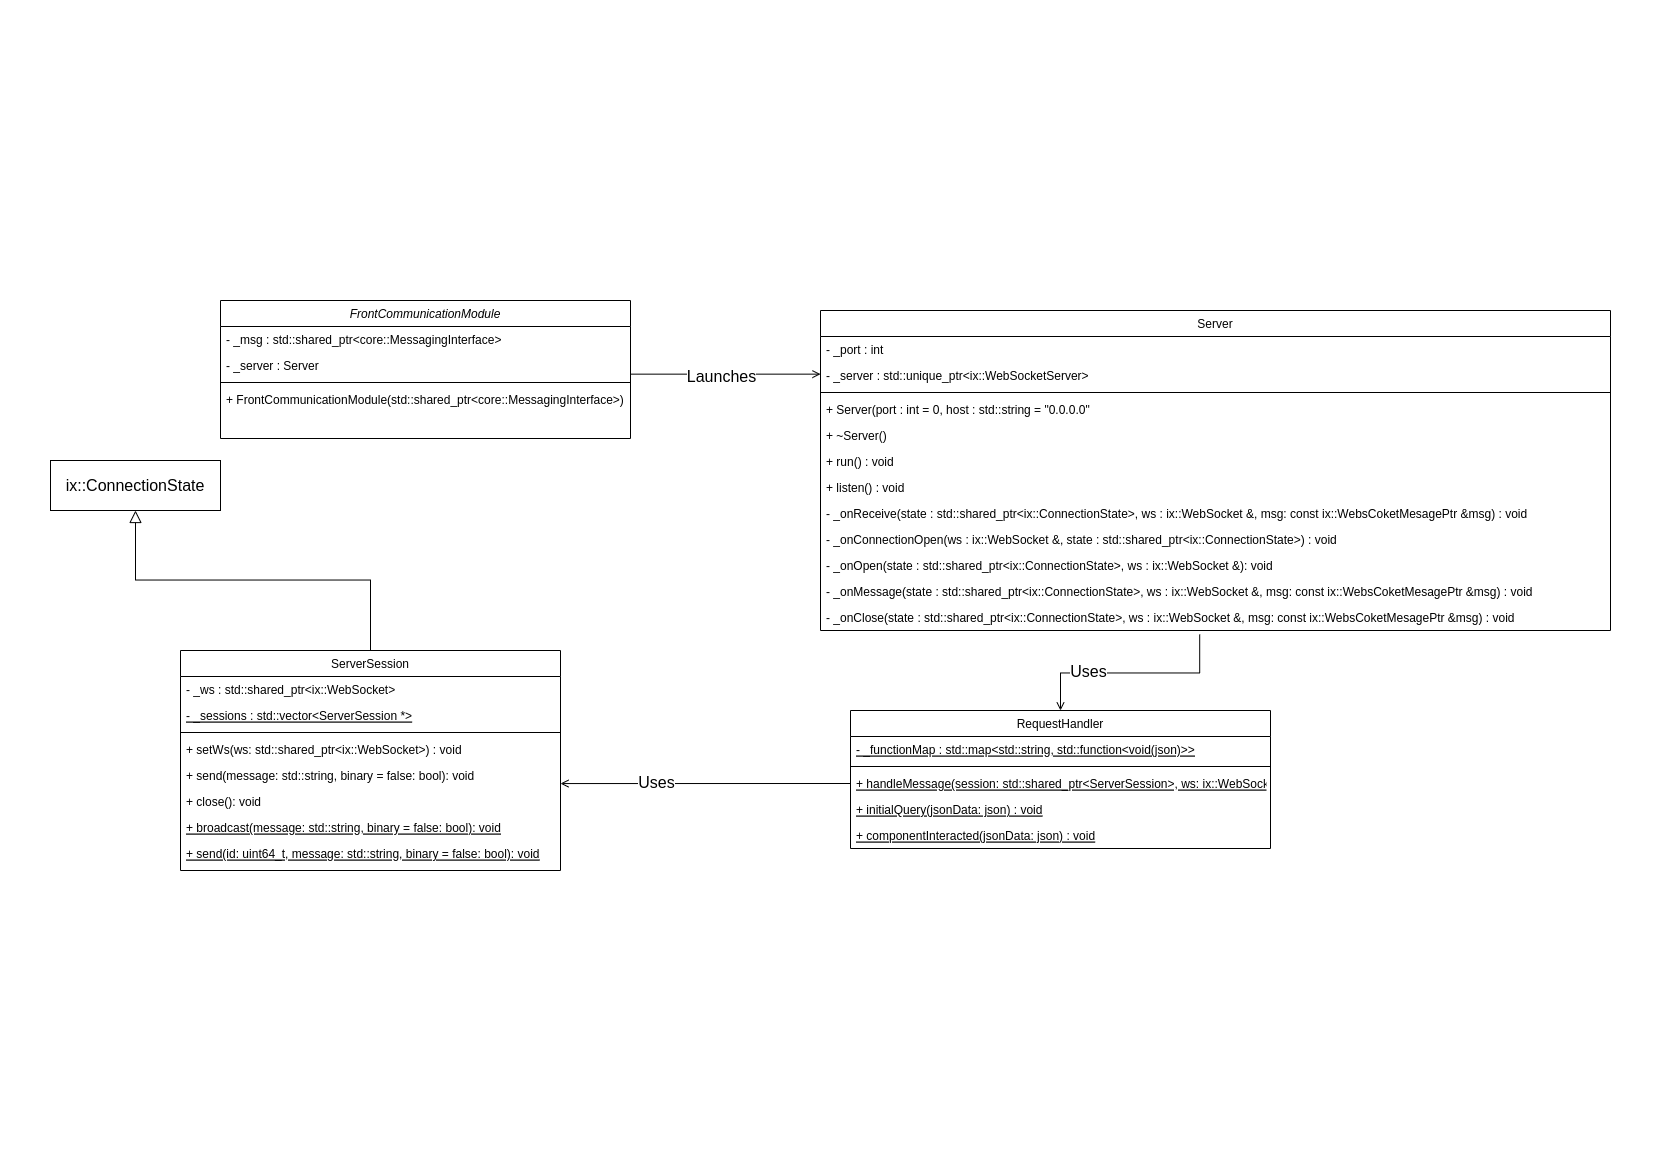

The diagram above was exported from draw.io. Its source (the exported page's mxGraphModel, read from the mxfile embedded in the PNG):
<mxGraphModel dx="1687" dy="1224" grid="1" gridSize="10" guides="1" tooltips="1" connect="1" arrows="1" fold="1" page="1" pageScale="1" pageWidth="827" pageHeight="1169" math="0" shadow="0">
  <root>
    <mxCell id="WIyWlLk6GJQsqaUBKTNV-0" />
    <mxCell id="WIyWlLk6GJQsqaUBKTNV-1" parent="WIyWlLk6GJQsqaUBKTNV-0" />
    <mxCell id="zkfFHV4jXpPFQw0GAbJ--0" value="FrontCommunicationModule" style="swimlane;fontStyle=2;align=center;verticalAlign=top;childLayout=stackLayout;horizontal=1;startSize=26;horizontalStack=0;resizeParent=1;resizeLast=0;collapsible=1;marginBottom=0;rounded=0;shadow=0;strokeWidth=1;" parent="WIyWlLk6GJQsqaUBKTNV-1" vertex="1">
      <mxGeometry x="220" y="300" width="410" height="138" as="geometry">
        <mxRectangle x="230" y="140" width="160" height="26" as="alternateBounds" />
      </mxGeometry>
    </mxCell>
    <mxCell id="zkfFHV4jXpPFQw0GAbJ--1" value="- _msg : std::shared_ptr&lt;core::MessagingInterface&gt;" style="text;align=left;verticalAlign=top;spacingLeft=4;spacingRight=4;overflow=hidden;rotatable=0;points=[[0,0.5],[1,0.5]];portConstraint=eastwest;" parent="zkfFHV4jXpPFQw0GAbJ--0" vertex="1">
      <mxGeometry y="26" width="410" height="26" as="geometry" />
    </mxCell>
    <mxCell id="zkfFHV4jXpPFQw0GAbJ--2" value="- _server : Server" style="text;align=left;verticalAlign=top;spacingLeft=4;spacingRight=4;overflow=hidden;rotatable=0;points=[[0,0.5],[1,0.5]];portConstraint=eastwest;rounded=0;shadow=0;html=0;" parent="zkfFHV4jXpPFQw0GAbJ--0" vertex="1">
      <mxGeometry y="52" width="410" height="26" as="geometry" />
    </mxCell>
    <mxCell id="zkfFHV4jXpPFQw0GAbJ--4" value="" style="line;html=1;strokeWidth=1;align=left;verticalAlign=middle;spacingTop=-1;spacingLeft=3;spacingRight=3;rotatable=0;labelPosition=right;points=[];portConstraint=eastwest;" parent="zkfFHV4jXpPFQw0GAbJ--0" vertex="1">
      <mxGeometry y="78" width="410" height="8" as="geometry" />
    </mxCell>
    <mxCell id="zkfFHV4jXpPFQw0GAbJ--5" value="+ FrontCommunicationModule(std::shared_ptr&lt;core::MessagingInterface&gt;)" style="text;align=left;verticalAlign=top;spacingLeft=4;spacingRight=4;overflow=hidden;rotatable=0;points=[[0,0.5],[1,0.5]];portConstraint=eastwest;" parent="zkfFHV4jXpPFQw0GAbJ--0" vertex="1">
      <mxGeometry y="86" width="410" height="26" as="geometry" />
    </mxCell>
    <mxCell id="zkfFHV4jXpPFQw0GAbJ--6" value="ServerSession" style="swimlane;fontStyle=0;align=center;verticalAlign=top;childLayout=stackLayout;horizontal=1;startSize=26;horizontalStack=0;resizeParent=1;resizeLast=0;collapsible=1;marginBottom=0;rounded=0;shadow=0;strokeWidth=1;" parent="WIyWlLk6GJQsqaUBKTNV-1" vertex="1">
      <mxGeometry x="180" y="650" width="380" height="220" as="geometry">
        <mxRectangle x="130" y="380" width="160" height="26" as="alternateBounds" />
      </mxGeometry>
    </mxCell>
    <mxCell id="zkfFHV4jXpPFQw0GAbJ--7" value="- _ws : std::shared_ptr&lt;ix::WebSocket&gt;" style="text;align=left;verticalAlign=top;spacingLeft=4;spacingRight=4;overflow=hidden;rotatable=0;points=[[0,0.5],[1,0.5]];portConstraint=eastwest;" parent="zkfFHV4jXpPFQw0GAbJ--6" vertex="1">
      <mxGeometry y="26" width="380" height="26" as="geometry" />
    </mxCell>
    <mxCell id="zkfFHV4jXpPFQw0GAbJ--8" value="- _sessions : std::vector&lt;ServerSession *&gt;" style="text;align=left;verticalAlign=top;spacingLeft=4;spacingRight=4;overflow=hidden;rotatable=0;points=[[0,0.5],[1,0.5]];portConstraint=eastwest;rounded=0;shadow=0;html=0;fontStyle=4" parent="zkfFHV4jXpPFQw0GAbJ--6" vertex="1">
      <mxGeometry y="52" width="380" height="26" as="geometry" />
    </mxCell>
    <mxCell id="zkfFHV4jXpPFQw0GAbJ--9" value="" style="line;html=1;strokeWidth=1;align=left;verticalAlign=middle;spacingTop=-1;spacingLeft=3;spacingRight=3;rotatable=0;labelPosition=right;points=[];portConstraint=eastwest;" parent="zkfFHV4jXpPFQw0GAbJ--6" vertex="1">
      <mxGeometry y="78" width="380" height="8" as="geometry" />
    </mxCell>
    <mxCell id="zkfFHV4jXpPFQw0GAbJ--10" value="+ setWs(ws: std::shared_ptr&lt;ix::WebSocket&gt;) : void" style="text;align=left;verticalAlign=top;spacingLeft=4;spacingRight=4;overflow=hidden;rotatable=0;points=[[0,0.5],[1,0.5]];portConstraint=eastwest;fontStyle=0" parent="zkfFHV4jXpPFQw0GAbJ--6" vertex="1">
      <mxGeometry y="86" width="380" height="26" as="geometry" />
    </mxCell>
    <mxCell id="zkfFHV4jXpPFQw0GAbJ--11" value="+ send(message: std::string, binary = false: bool): void" style="text;align=left;verticalAlign=top;spacingLeft=4;spacingRight=4;overflow=hidden;rotatable=0;points=[[0,0.5],[1,0.5]];portConstraint=eastwest;" parent="zkfFHV4jXpPFQw0GAbJ--6" vertex="1">
      <mxGeometry y="112" width="380" height="26" as="geometry" />
    </mxCell>
    <mxCell id="hWzzjn7SBZ8dHK8NT2lB-22" value="+ close(): void" style="text;align=left;verticalAlign=top;spacingLeft=4;spacingRight=4;overflow=hidden;rotatable=0;points=[[0,0.5],[1,0.5]];portConstraint=eastwest;" vertex="1" parent="zkfFHV4jXpPFQw0GAbJ--6">
      <mxGeometry y="138" width="380" height="26" as="geometry" />
    </mxCell>
    <mxCell id="hWzzjn7SBZ8dHK8NT2lB-25" value="+ broadcast(message: std::string, binary = false: bool): void" style="text;align=left;verticalAlign=top;spacingLeft=4;spacingRight=4;overflow=hidden;rotatable=0;points=[[0,0.5],[1,0.5]];portConstraint=eastwest;fontStyle=4" vertex="1" parent="zkfFHV4jXpPFQw0GAbJ--6">
      <mxGeometry y="164" width="380" height="26" as="geometry" />
    </mxCell>
    <mxCell id="hWzzjn7SBZ8dHK8NT2lB-24" value="+ send(id: uint64_t, message: std::string, binary = false: bool): void" style="text;align=left;verticalAlign=top;spacingLeft=4;spacingRight=4;overflow=hidden;rotatable=0;points=[[0,0.5],[1,0.5]];portConstraint=eastwest;fontStyle=4" vertex="1" parent="zkfFHV4jXpPFQw0GAbJ--6">
      <mxGeometry y="190" width="380" height="26" as="geometry" />
    </mxCell>
    <mxCell id="zkfFHV4jXpPFQw0GAbJ--12" value="" style="endArrow=block;endSize=10;endFill=0;shadow=0;strokeWidth=1;rounded=0;edgeStyle=elbowEdgeStyle;elbow=vertical;entryX=0.5;entryY=1;entryDx=0;entryDy=0;" parent="WIyWlLk6GJQsqaUBKTNV-1" source="zkfFHV4jXpPFQw0GAbJ--6" target="hWzzjn7SBZ8dHK8NT2lB-21" edge="1">
      <mxGeometry width="160" relative="1" as="geometry">
        <mxPoint x="200" y="383" as="sourcePoint" />
        <mxPoint x="200" y="383" as="targetPoint" />
      </mxGeometry>
    </mxCell>
    <mxCell id="zkfFHV4jXpPFQw0GAbJ--17" value="Server" style="swimlane;fontStyle=0;align=center;verticalAlign=top;childLayout=stackLayout;horizontal=1;startSize=26;horizontalStack=0;resizeParent=1;resizeLast=0;collapsible=1;marginBottom=0;rounded=0;shadow=0;strokeWidth=1;" parent="WIyWlLk6GJQsqaUBKTNV-1" vertex="1">
      <mxGeometry x="820" y="310" width="790" height="320" as="geometry">
        <mxRectangle x="550" y="140" width="160" height="26" as="alternateBounds" />
      </mxGeometry>
    </mxCell>
    <mxCell id="zkfFHV4jXpPFQw0GAbJ--18" value="- _port : int" style="text;align=left;verticalAlign=top;spacingLeft=4;spacingRight=4;overflow=hidden;rotatable=0;points=[[0,0.5],[1,0.5]];portConstraint=eastwest;" parent="zkfFHV4jXpPFQw0GAbJ--17" vertex="1">
      <mxGeometry y="26" width="790" height="26" as="geometry" />
    </mxCell>
    <mxCell id="zkfFHV4jXpPFQw0GAbJ--19" value="- _server : std::unique_ptr&lt;ix::WebSocketServer&gt;" style="text;align=left;verticalAlign=top;spacingLeft=4;spacingRight=4;overflow=hidden;rotatable=0;points=[[0,0.5],[1,0.5]];portConstraint=eastwest;rounded=0;shadow=0;html=0;" parent="zkfFHV4jXpPFQw0GAbJ--17" vertex="1">
      <mxGeometry y="52" width="790" height="26" as="geometry" />
    </mxCell>
    <mxCell id="zkfFHV4jXpPFQw0GAbJ--23" value="" style="line;html=1;strokeWidth=1;align=left;verticalAlign=middle;spacingTop=-1;spacingLeft=3;spacingRight=3;rotatable=0;labelPosition=right;points=[];portConstraint=eastwest;" parent="zkfFHV4jXpPFQw0GAbJ--17" vertex="1">
      <mxGeometry y="78" width="790" height="8" as="geometry" />
    </mxCell>
    <mxCell id="zkfFHV4jXpPFQw0GAbJ--24" value="+ Server(port : int = 0, host : std::string = &quot;0.0.0.0&quot;" style="text;align=left;verticalAlign=top;spacingLeft=4;spacingRight=4;overflow=hidden;rotatable=0;points=[[0,0.5],[1,0.5]];portConstraint=eastwest;" parent="zkfFHV4jXpPFQw0GAbJ--17" vertex="1">
      <mxGeometry y="86" width="790" height="26" as="geometry" />
    </mxCell>
    <mxCell id="zkfFHV4jXpPFQw0GAbJ--25" value="+ ~Server()" style="text;align=left;verticalAlign=top;spacingLeft=4;spacingRight=4;overflow=hidden;rotatable=0;points=[[0,0.5],[1,0.5]];portConstraint=eastwest;" parent="zkfFHV4jXpPFQw0GAbJ--17" vertex="1">
      <mxGeometry y="112" width="790" height="26" as="geometry" />
    </mxCell>
    <mxCell id="hWzzjn7SBZ8dHK8NT2lB-0" value="+ run() : void" style="text;align=left;verticalAlign=top;spacingLeft=4;spacingRight=4;overflow=hidden;rotatable=0;points=[[0,0.5],[1,0.5]];portConstraint=eastwest;" vertex="1" parent="zkfFHV4jXpPFQw0GAbJ--17">
      <mxGeometry y="138" width="790" height="26" as="geometry" />
    </mxCell>
    <mxCell id="hWzzjn7SBZ8dHK8NT2lB-1" value="+ listen() : void" style="text;align=left;verticalAlign=top;spacingLeft=4;spacingRight=4;overflow=hidden;rotatable=0;points=[[0,0.5],[1,0.5]];portConstraint=eastwest;" vertex="1" parent="zkfFHV4jXpPFQw0GAbJ--17">
      <mxGeometry y="164" width="790" height="26" as="geometry" />
    </mxCell>
    <mxCell id="hWzzjn7SBZ8dHK8NT2lB-2" value="- _onReceive(state : std::shared_ptr&lt;ix::ConnectionState&gt;, ws : ix::WebSocket &amp;, msg: const ix::WebsCoketMesagePtr &amp;msg) : void" style="text;align=left;verticalAlign=top;spacingLeft=4;spacingRight=4;overflow=hidden;rotatable=0;points=[[0,0.5],[1,0.5]];portConstraint=eastwest;" vertex="1" parent="zkfFHV4jXpPFQw0GAbJ--17">
      <mxGeometry y="190" width="790" height="26" as="geometry" />
    </mxCell>
    <mxCell id="hWzzjn7SBZ8dHK8NT2lB-7" value="- _onConnectionOpen(ws : ix::WebSocket &amp;, state : std::shared_ptr&lt;ix::ConnectionState&gt;) : void" style="text;align=left;verticalAlign=top;spacingLeft=4;spacingRight=4;overflow=hidden;rotatable=0;points=[[0,0.5],[1,0.5]];portConstraint=eastwest;" vertex="1" parent="zkfFHV4jXpPFQw0GAbJ--17">
      <mxGeometry y="216" width="790" height="26" as="geometry" />
    </mxCell>
    <mxCell id="hWzzjn7SBZ8dHK8NT2lB-3" value="- _onOpen(state : std::shared_ptr&lt;ix::ConnectionState&gt;, ws : ix::WebSocket &amp;): void" style="text;align=left;verticalAlign=top;spacingLeft=4;spacingRight=4;overflow=hidden;rotatable=0;points=[[0,0.5],[1,0.5]];portConstraint=eastwest;" vertex="1" parent="zkfFHV4jXpPFQw0GAbJ--17">
      <mxGeometry y="242" width="790" height="26" as="geometry" />
    </mxCell>
    <mxCell id="hWzzjn7SBZ8dHK8NT2lB-5" value="- _onMessage(state : std::shared_ptr&lt;ix::ConnectionState&gt;, ws : ix::WebSocket &amp;, msg: const ix::WebsCoketMesagePtr &amp;msg) : void" style="text;align=left;verticalAlign=top;spacingLeft=4;spacingRight=4;overflow=hidden;rotatable=0;points=[[0,0.5],[1,0.5]];portConstraint=eastwest;" vertex="1" parent="zkfFHV4jXpPFQw0GAbJ--17">
      <mxGeometry y="268" width="790" height="26" as="geometry" />
    </mxCell>
    <mxCell id="hWzzjn7SBZ8dHK8NT2lB-6" value="- _onClose(state : std::shared_ptr&lt;ix::ConnectionState&gt;, ws : ix::WebSocket &amp;, msg: const ix::WebsCoketMesagePtr &amp;msg) : void" style="text;align=left;verticalAlign=top;spacingLeft=4;spacingRight=4;overflow=hidden;rotatable=0;points=[[0,0.5],[1,0.5]];portConstraint=eastwest;" vertex="1" parent="zkfFHV4jXpPFQw0GAbJ--17">
      <mxGeometry y="294" width="790" height="26" as="geometry" />
    </mxCell>
    <mxCell id="zkfFHV4jXpPFQw0GAbJ--26" value="" style="endArrow=open;shadow=0;strokeWidth=1;rounded=0;endFill=1;edgeStyle=elbowEdgeStyle;elbow=vertical;" parent="WIyWlLk6GJQsqaUBKTNV-1" source="zkfFHV4jXpPFQw0GAbJ--0" target="zkfFHV4jXpPFQw0GAbJ--17" edge="1">
      <mxGeometry x="0.5" y="41" relative="1" as="geometry">
        <mxPoint x="380" y="372" as="sourcePoint" />
        <mxPoint x="540" y="372" as="targetPoint" />
        <mxPoint x="-40" y="32" as="offset" />
      </mxGeometry>
    </mxCell>
    <mxCell id="zkfFHV4jXpPFQw0GAbJ--27" value="" style="resizable=0;align=left;verticalAlign=bottom;labelBackgroundColor=none;fontSize=12;" parent="zkfFHV4jXpPFQw0GAbJ--26" connectable="0" vertex="1">
      <mxGeometry x="-1" relative="1" as="geometry">
        <mxPoint y="4" as="offset" />
      </mxGeometry>
    </mxCell>
    <mxCell id="zkfFHV4jXpPFQw0GAbJ--28" value="" style="resizable=0;align=right;verticalAlign=bottom;labelBackgroundColor=none;fontSize=12;" parent="zkfFHV4jXpPFQw0GAbJ--26" connectable="0" vertex="1">
      <mxGeometry x="1" relative="1" as="geometry">
        <mxPoint x="-7" y="4" as="offset" />
      </mxGeometry>
    </mxCell>
    <mxCell id="hWzzjn7SBZ8dHK8NT2lB-4" value="Launches" style="edgeLabel;html=1;align=center;verticalAlign=middle;resizable=0;points=[];fontSize=16;" vertex="1" connectable="0" parent="zkfFHV4jXpPFQw0GAbJ--26">
      <mxGeometry x="0.1833" y="-2" relative="1" as="geometry">
        <mxPoint x="-23" as="offset" />
      </mxGeometry>
    </mxCell>
    <mxCell id="hWzzjn7SBZ8dHK8NT2lB-14" value="RequestHandler" style="swimlane;fontStyle=0;align=center;verticalAlign=top;childLayout=stackLayout;horizontal=1;startSize=26;horizontalStack=0;resizeParent=1;resizeLast=0;collapsible=1;marginBottom=0;rounded=0;shadow=0;strokeWidth=1;" vertex="1" parent="WIyWlLk6GJQsqaUBKTNV-1">
      <mxGeometry x="850" y="710" width="420" height="138" as="geometry">
        <mxRectangle x="130" y="380" width="160" height="26" as="alternateBounds" />
      </mxGeometry>
    </mxCell>
    <mxCell id="hWzzjn7SBZ8dHK8NT2lB-15" value="- _functionMap : std::map&lt;std::string, std::function&lt;void(json)&gt;&gt;" style="text;align=left;verticalAlign=top;spacingLeft=4;spacingRight=4;overflow=hidden;rotatable=0;points=[[0,0.5],[1,0.5]];portConstraint=eastwest;fontStyle=4" vertex="1" parent="hWzzjn7SBZ8dHK8NT2lB-14">
      <mxGeometry y="26" width="420" height="26" as="geometry" />
    </mxCell>
    <mxCell id="hWzzjn7SBZ8dHK8NT2lB-17" value="" style="line;html=1;strokeWidth=1;align=left;verticalAlign=middle;spacingTop=-1;spacingLeft=3;spacingRight=3;rotatable=0;labelPosition=right;points=[];portConstraint=eastwest;" vertex="1" parent="hWzzjn7SBZ8dHK8NT2lB-14">
      <mxGeometry y="52" width="420" height="8" as="geometry" />
    </mxCell>
    <mxCell id="hWzzjn7SBZ8dHK8NT2lB-18" value="+ handleMessage(session: std::shared_ptr&lt;ServerSession&gt;, ws: ix::WebSocket &amp;, msg: const ix::WebSocketMessagePtr &amp;): void" style="text;align=left;verticalAlign=top;spacingLeft=4;spacingRight=4;overflow=hidden;rotatable=0;points=[[0,0.5],[1,0.5]];portConstraint=eastwest;fontStyle=4" vertex="1" parent="hWzzjn7SBZ8dHK8NT2lB-14">
      <mxGeometry y="60" width="420" height="26" as="geometry" />
    </mxCell>
    <mxCell id="hWzzjn7SBZ8dHK8NT2lB-19" value="+ initialQuery(jsonData: json) : void" style="text;align=left;verticalAlign=top;spacingLeft=4;spacingRight=4;overflow=hidden;rotatable=0;points=[[0,0.5],[1,0.5]];portConstraint=eastwest;fontStyle=4" vertex="1" parent="hWzzjn7SBZ8dHK8NT2lB-14">
      <mxGeometry y="86" width="420" height="26" as="geometry" />
    </mxCell>
    <mxCell id="hWzzjn7SBZ8dHK8NT2lB-20" value="+ componentInteracted(jsonData: json) : void" style="text;align=left;verticalAlign=top;spacingLeft=4;spacingRight=4;overflow=hidden;rotatable=0;points=[[0,0.5],[1,0.5]];portConstraint=eastwest;fontStyle=4" vertex="1" parent="hWzzjn7SBZ8dHK8NT2lB-14">
      <mxGeometry y="112" width="420" height="26" as="geometry" />
    </mxCell>
    <mxCell id="hWzzjn7SBZ8dHK8NT2lB-21" value="ix::ConnectionState" style="html=1;whiteSpace=wrap;fontSize=16;" vertex="1" parent="WIyWlLk6GJQsqaUBKTNV-1">
      <mxGeometry x="50" y="460" width="170" height="50" as="geometry" />
    </mxCell>
    <mxCell id="hWzzjn7SBZ8dHK8NT2lB-26" value="" style="endArrow=open;shadow=0;strokeWidth=1;rounded=0;endFill=1;edgeStyle=elbowEdgeStyle;elbow=vertical;exitX=0.48;exitY=1.154;exitDx=0;exitDy=0;exitPerimeter=0;entryX=0.5;entryY=0;entryDx=0;entryDy=0;" edge="1" parent="WIyWlLk6GJQsqaUBKTNV-1" source="hWzzjn7SBZ8dHK8NT2lB-6" target="hWzzjn7SBZ8dHK8NT2lB-14">
      <mxGeometry x="0.5" y="41" relative="1" as="geometry">
        <mxPoint x="640" y="384" as="sourcePoint" />
        <mxPoint x="830" y="384" as="targetPoint" />
        <mxPoint x="-40" y="32" as="offset" />
      </mxGeometry>
    </mxCell>
    <mxCell id="hWzzjn7SBZ8dHK8NT2lB-27" value="" style="resizable=0;align=left;verticalAlign=bottom;labelBackgroundColor=none;fontSize=12;" connectable="0" vertex="1" parent="hWzzjn7SBZ8dHK8NT2lB-26">
      <mxGeometry x="-1" relative="1" as="geometry">
        <mxPoint y="4" as="offset" />
      </mxGeometry>
    </mxCell>
    <mxCell id="hWzzjn7SBZ8dHK8NT2lB-28" value="" style="resizable=0;align=right;verticalAlign=bottom;labelBackgroundColor=none;fontSize=12;" connectable="0" vertex="1" parent="hWzzjn7SBZ8dHK8NT2lB-26">
      <mxGeometry x="1" relative="1" as="geometry">
        <mxPoint x="-7" y="4" as="offset" />
      </mxGeometry>
    </mxCell>
    <mxCell id="hWzzjn7SBZ8dHK8NT2lB-29" value="Uses" style="edgeLabel;html=1;align=center;verticalAlign=middle;resizable=0;points=[];fontSize=16;" vertex="1" connectable="0" parent="hWzzjn7SBZ8dHK8NT2lB-26">
      <mxGeometry x="0.1833" y="-2" relative="1" as="geometry">
        <mxPoint x="-23" as="offset" />
      </mxGeometry>
    </mxCell>
    <mxCell id="hWzzjn7SBZ8dHK8NT2lB-30" value="" style="endArrow=open;shadow=0;strokeWidth=1;rounded=0;endFill=1;edgeStyle=elbowEdgeStyle;elbow=vertical;exitX=0;exitY=0.5;exitDx=0;exitDy=0;" edge="1" parent="WIyWlLk6GJQsqaUBKTNV-1" source="hWzzjn7SBZ8dHK8NT2lB-18" target="zkfFHV4jXpPFQw0GAbJ--11">
      <mxGeometry x="0.5" y="41" relative="1" as="geometry">
        <mxPoint x="1209" y="644" as="sourcePoint" />
        <mxPoint x="1070" y="720" as="targetPoint" />
        <mxPoint x="-40" y="32" as="offset" />
      </mxGeometry>
    </mxCell>
    <mxCell id="hWzzjn7SBZ8dHK8NT2lB-31" value="" style="resizable=0;align=left;verticalAlign=bottom;labelBackgroundColor=none;fontSize=12;" connectable="0" vertex="1" parent="hWzzjn7SBZ8dHK8NT2lB-30">
      <mxGeometry x="-1" relative="1" as="geometry">
        <mxPoint y="4" as="offset" />
      </mxGeometry>
    </mxCell>
    <mxCell id="hWzzjn7SBZ8dHK8NT2lB-32" value="" style="resizable=0;align=right;verticalAlign=bottom;labelBackgroundColor=none;fontSize=12;" connectable="0" vertex="1" parent="hWzzjn7SBZ8dHK8NT2lB-30">
      <mxGeometry x="1" relative="1" as="geometry">
        <mxPoint x="-7" y="4" as="offset" />
      </mxGeometry>
    </mxCell>
    <mxCell id="hWzzjn7SBZ8dHK8NT2lB-33" value="Uses" style="edgeLabel;html=1;align=center;verticalAlign=middle;resizable=0;points=[];fontSize=16;" vertex="1" connectable="0" parent="hWzzjn7SBZ8dHK8NT2lB-30">
      <mxGeometry x="0.1833" y="-2" relative="1" as="geometry">
        <mxPoint x="-23" as="offset" />
      </mxGeometry>
    </mxCell>
  </root>
</mxGraphModel>